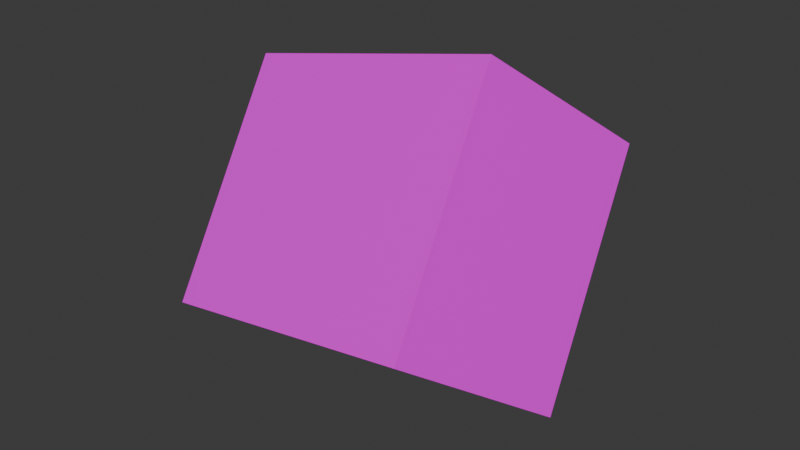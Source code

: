 # Source: cube.blend  (saved by Blender 4.2.66; exported with 4.5.12 LTS)
import bpy
from mathutils import Matrix  # noqa: F401  (used for matrix-valued properties, if any)

bpy.ops.wm.read_factory_settings(use_empty=True)
scene = bpy.context.scene
scene.name = 'Scene'

# ---- collections
col_collection = bpy.data.collections.new('Collection'); scene.collection.children.link(col_collection)

# ---- images (referenced by path relative to the original .blend; pixels are not part of the script)
import os
ASSET_DIR = os.environ.get("B2B_ASSET_DIR", "")  # directory of the original .blend (textures are referenced by path, not embedded)
HERE = os.path.dirname(os.path.abspath(__file__))  # packed textures are extracted next to this script under _unpacked/

def load_image(name, relpath, width, height, colorspace="sRGB"):
    """Load a texture the original file referenced (path relative to the .blend, or extracted next to this script)."""
    p = next((c for c in (os.path.join(HERE, relpath), os.path.join(ASSET_DIR, relpath)) if relpath and os.path.exists(c)), "")
    if p:
        img = bpy.data.images.load(p, check_existing=True)
        img.name = name
    else:  # same state as the original file: an image datablock whose file is absent (Cycles renders it pink)
        img = bpy.data.images.new(name, width, height)
        img.source = "FILE"
        img.filepath = "//" + (relpath or name)
    img.colorspace_settings.name = colorspace
    return img
img_ahsoka1_jpg = load_image('ahsoka1.jpg', 'ahsoka1.jpg', 1024, 1024, 'sRGB')

# ---- materials (node trees are filled in below, after node groups)
mat_material_002 = bpy.data.materials.new('Material.002')

# ---- material node trees
mat_material_002.use_nodes = True; mat_material_002.node_tree.nodes.clear()
_N = mat_material_002.node_tree.nodes; _L = mat_material_002.node_tree.links
n0 = _N.new('ShaderNodeBsdfPrincipled'); n0.name = 'Principled BSDF'; n0.location = (10, 300)
n1 = _N.new('ShaderNodeOutputMaterial'); n1.name = 'Material Output'; n1.location = (300, 300)
n2 = _N.new('ShaderNodeTexImage'); n2.name = 'Image Texture'; n2.location = (-263, 323)
n2.image = img_ahsoka1_jpg
_L.new(n0.outputs[0], n1.inputs[0])
_L.new(n2.outputs[0], n0.inputs[0])
n1.is_active_output = True

# ---- world
world_world = bpy.data.worlds.new('World'); scene.world = world_world
world_world.use_nodes = True; world_world.node_tree.nodes.clear()
_N = world_world.node_tree.nodes; _L = world_world.node_tree.links
n0 = _N.new('ShaderNodeOutputWorld'); n0.name = 'World Output'; n0.location = (300, 300)
n1 = _N.new('ShaderNodeBackground'); n1.name = 'Background'; n1.location = (10, 300)
n1.inputs[0].default_value = (0.05088, 0.05088, 0.05088, 1.0)
_L.new(n1.outputs[0], n0.inputs[0])
n0.is_active_output = True
world_world.color = (0.05088, 0.05088, 0.05088)
world_world.sun_shadow_jitter_overblur = 0.0

# ---- meshes
me_cube = bpy.data.meshes.new('Cube')
me_cube.from_pydata([(0.2984, 0.2984, 0.2984), (0.2984, 0.2984, -0.2984), (0.2984, -0.2984, 0.2984), (0.2984, -0.2984, -0.2984), (-0.2984, 0.2984, 0.2984), (-0.2984, 0.2984, -0.2984), (-0.2984, -0.2984, 0.2984), (-0.2984, -0.2984, -0.2984)], [], [(0, 4, 6, 2), (3, 2, 6, 7), (7, 6, 4, 5), (5, 1, 3, 7), (1, 0, 2, 3), (5, 4, 0, 1)])
_uv = me_cube.uv_layers.new(name='UVMap')
_uv.uv.foreach_set('vector', [0.6671, 0.5448, 0.7658, 0.5448, 0.7658, 0.7572, 0.6671, 0.7572, 0.5683, 0.7572, 0.6671, 0.7572, 0.6671, 0.9695, 0.5683, 0.9695, 0.5683, 0.12, 0.6671, 0.12, 0.6671, 0.3324, 0.5683, 0.3324, 0.4696, 0.5448, 0.5683, 0.5448, 0.5683, 0.7572, 0.4696, 0.7572, 0.5683, 0.5448, 0.6671, 0.5448, 0.6671, 0.7572, 0.5683, 0.7572, 0.5683, 0.3324, 0.6671, 0.3324, 0.6671, 0.5448, 0.5683, 0.5448])
me_cube.materials.append(mat_material_002)
me_cube.use_mirror_vertex_groups = False
me_cube.update()

# ---- objects
ob_cube = bpy.data.objects.new('Cube', me_cube)

# ---- transforms, parenting, visibility, modifiers, constraints
ob_cube.location = (0.0, 0.0, 0.4939)
ob_cube.rotation_euler = (-0.6292, -0.2323, -0.113)
ob_cube.scale = (0.9952, 0.6614, 0.8433)
ob_cube.lock_rotations_4d = False
ob_cube.empty_display_type = 'ARROWS'
ob_cube.lineart.crease_threshold = 0.0

# ---- collection membership
col_collection.objects.link(ob_cube)

# ---- scene / render settings (as saved in the file)
scene.frame_start = 1; scene.frame_end = 250; scene.frame_set(1)
scene.render.engine = 'BLENDER_EEVEE_NEXT'
bpy.context.view_layer.update()

# ---- added for rendering (the .blend has no active camera and no usable light): camera, sun
cam_auto = bpy.data.cameras.new('AutoCamera')
cam_auto.lens = 50.0
cam_auto.sensor_width = 36.0
cam_auto.clip_end = 1000.0
ob_auto_camera = bpy.data.objects.new('AutoCamera', cam_auto)
scene.collection.objects.link(ob_auto_camera)
ob_auto_camera.location = (1.15637, -1.38764, 1.41895)
ob_auto_camera.rotation_euler = (1.09748, -7.21219e-08, 0.694738)
scene.camera = ob_auto_camera
light_auto_sun = bpy.data.lights.new('AutoSun', 'SUN')
light_auto_sun.energy = 3.0
light_auto_sun.angle = 0.0523599
ob_auto_sun = bpy.data.objects.new('AutoSun', light_auto_sun)
scene.collection.objects.link(ob_auto_sun)
ob_auto_sun.rotation_euler = (0.872665, 0.174533, 0.523599)
bpy.context.view_layer.update()
